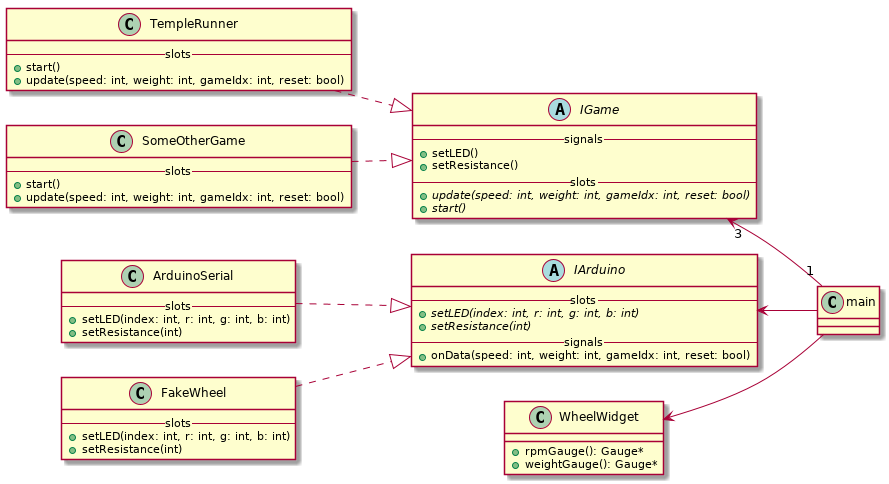

The diagram above was rendered by PlantUML. Its source (embedded in the PNG):
@startuml
left to right direction
class main
abstract IGame {
    --signals--
    + setLED()
    + setResistance()
    --slots--
    + {abstract} update(speed: int, weight: int, gameIdx: int, reset: bool)
    + {abstract} start()
}

class TempleRunner {
    --slots--
    + start()
    + update(speed: int, weight: int, gameIdx: int, reset: bool)
}

class SomeOtherGame{
    --slots--
    + start()
    + update(speed: int, weight: int, gameIdx: int, reset: bool)
}

TempleRunner ..|> IGame
SomeOtherGame ..|> IGame

abstract IArduino {
    --slots--
    + {abstract} setLED(index: int, r: int, g: int, b: int)
    + {abstract} setResistance(int)
    --signals--
    + onData(speed: int, weight: int, gameIdx: int, reset: bool)
}


IArduino <-- main
IGame "3"<--"1" main
WheelWidget <-- main
class ArduinoSerial {
    --slots--
    + setLED(index: int, r: int, g: int, b: int)
    + setResistance(int)
}

class FakeWheel {
    --slots--
    + setLED(index: int, r: int, g: int, b: int)
    + setResistance(int)
}
ArduinoSerial ..|> IArduino
FakeWheel ..|> IArduino

class WheelWidget {
    + rpmGauge(): Gauge*
    + weightGauge(): Gauge*
}

@enduml